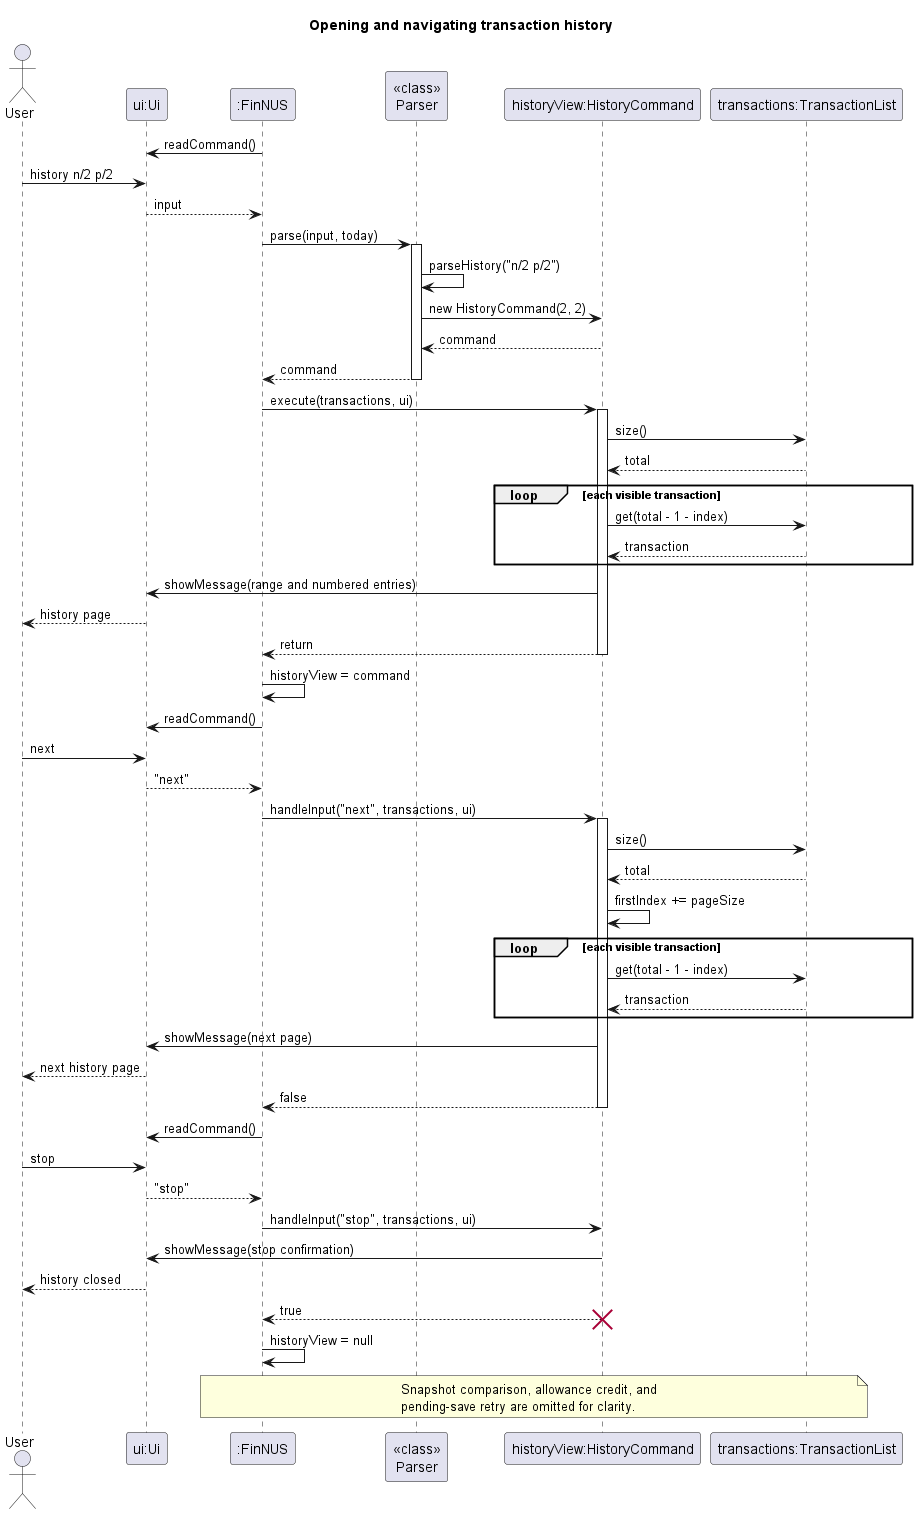

The diagram above was rendered by PlantUML. Its source (embedded in the PNG):
@startuml HistorySequenceDiagram
' @@author nkyjStar
' Assumes at least five recorded transactions so next has a page to show.
title Opening and navigating transaction history
skinparam shadowing false

actor User
participant "ui:Ui" as Ui
participant ":FinNUS" as App
participant "<<class>>\nParser" as Parser
participant "historyView:HistoryCommand" as History
participant "transactions:TransactionList" as Ledger

App -> Ui: readCommand()
User -> Ui: history n/2 p/2
Ui --> App: input
App -> Parser: parse(input, today)
activate Parser
Parser -> Parser: parseHistory("n/2 p/2")
Parser -> History: new HistoryCommand(2, 2)
History --> Parser: command
Parser --> App: command
deactivate Parser
App -> History: execute(transactions, ui)
activate History
History -> Ledger: size()
Ledger --> History: total
loop each visible transaction
    History -> Ledger: get(total - 1 - index)
    Ledger --> History: transaction
end
History -> Ui: showMessage(range and numbered entries)
Ui --> User: history page
History --> App: return
deactivate History
App -> App: historyView = command

App -> Ui: readCommand()
User -> Ui: next
Ui --> App: "next"
App -> History: handleInput("next", transactions, ui)
activate History
History -> Ledger: size()
Ledger --> History: total
History -> History: firstIndex += pageSize
loop each visible transaction
    History -> Ledger: get(total - 1 - index)
    Ledger --> History: transaction
end
History -> Ui: showMessage(next page)
Ui --> User: next history page
History --> App: false
deactivate History

App -> Ui: readCommand()
User -> Ui: stop
Ui --> App: "stop"
App -> History: handleInput("stop", transactions, ui)
History -> Ui: showMessage(stop confirmation)
Ui --> User: history closed
History --> App: true
destroy History
App -> App: historyView = null

note over App, Ledger
  Snapshot comparison, allowance credit, and
  pending-save retry are omitted for clarity.
end note
@enduml